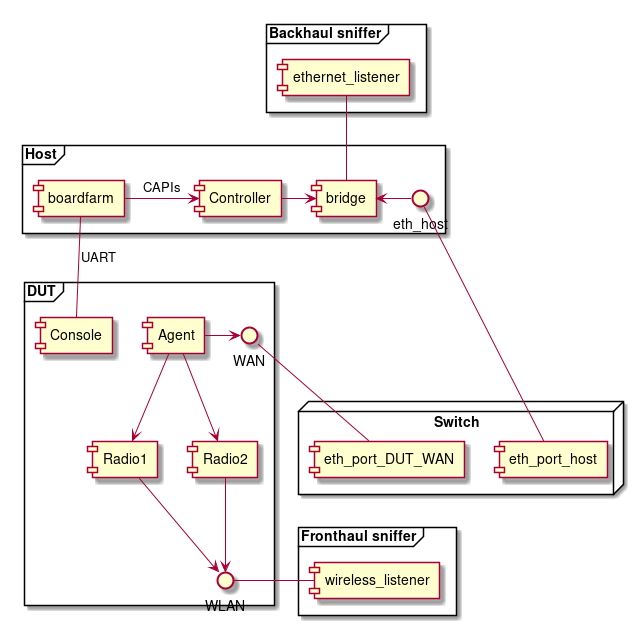

The diagram above was rendered by PlantUML. Its source (embedded in the PNG):
@startuml
node "Switch" {
    [eth_port_DUT_WAN]
    [eth_port_host]
}

frame "Host" {
    [boardfarm]
    [Controller]
    [bridge]
    boardfarm -> Controller : CAPIs
    bridge <- eth_host
    Controller -> bridge
}

frame "DUT" {
    [Console]
    [Agent]
    [Radio1]
    [Radio2]
    Agent -down-> Radio1
    Agent -down-> Radio2
    Radio1 -down-> WLAN
    Radio2 -down-> WLAN
    Agent -right-> WAN
}

frame "Backhaul sniffer" {
    [ethernet_listener]
}

frame "Fronthaul sniffer" {
    [wireless_listener]
}

eth_host -- eth_port_host
WAN -- eth_port_DUT_WAN
ethernet_listener -- bridge
boardfarm -down- Console : UART
wireless_listener - WLAN

@enduml